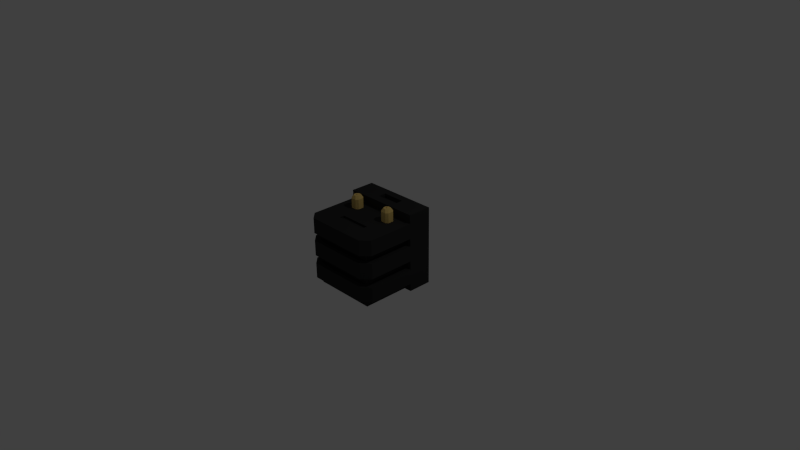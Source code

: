 # Source: radio.blend  (saved by Blender 2.79.0; exported with 4.5.12 LTS)
import bpy
from mathutils import Matrix  # noqa: F401  (used for matrix-valued properties, if any)

bpy.ops.wm.read_factory_settings(use_empty=True)
scene = bpy.context.scene
scene.name = 'Scene'

# ---- collections
col_collection_1 = bpy.data.collections.new('Collection 1'); scene.collection.children.link(col_collection_1)

# ---- materials (node trees are filled in below, after node groups)
mat_material_001 = bpy.data.materials.new('Material.001')
mat_material_001.alpha_threshold = 0.0
mat_material_001.use_transparent_shadow = False
mat_material_001.diffuse_color = (0.8, 0.5686, 0.1803, 1.0)
mat_material_001.roughness = 0.5
mat_material = bpy.data.materials.new('Material')
mat_material.alpha_threshold = 0.0
mat_material.use_transparent_shadow = False
mat_material.diffuse_color = (0.0291, 0.0291, 0.0291, 1.0)
mat_material.roughness = 0.5
mat_material.line_color = (0.0, 0.0, 0.0, 1.0)

# ---- material node trees

# ---- world
world_world = bpy.data.worlds.new('World'); scene.world = world_world
world_world.color = (0.05088, 0.05088, 0.05088)
world_world.use_sun_shadow = False
world_world.sun_shadow_jitter_overblur = 0.0
world_world.cycles.sampling_method = 'NONE'
world_world.cycles.sample_map_resolution = 256

# ---- cameras
cam_camera = bpy.data.cameras.new('Camera')
cam_camera.clip_end = 100.0
cam_camera.lens = 35.0
cam_camera.sensor_width = 32.0
cam_camera.sensor_height = 18.0
cam_camera.ortho_scale = 7.314
cam_camera.dof.focus_distance = 0.0
cam_camera.dof.aperture_fstop = 128.0

# ---- lights
light_lamp = bpy.data.lights.new('Lamp', 'POINT')
light_lamp.transmission_factor = 0.0
light_lamp.cutoff_distance = 30.0
light_lamp.energy = 100.0
light_lamp.shadow_buffer_clip_start = 1.001
light_lamp.shadow_soft_size = 0.1
light_lamp.shadow_maximum_resolution = 0.006
light_lamp.use_absolute_resolution = True
light_lamp.cycles.use_multiple_importance_sampling = False

# ---- meshes
me_cube_004 = bpy.data.meshes.new('Cube.004')
me_cube_004.from_pydata([(-0.1045, -0.1045, 2.646), (-0.1045, 0.1045, 2.646), (0.1045, -0.1045, 2.646), (0.1045, 0.1045, 2.646), (-0.1045, -0.1045, 2.758), (-0.1045, 0.1045, 2.758), (0.1045, -0.1045, 2.758), (0.1045, 0.1045, 2.758), (-0.5734, -1.0, -2.417), (-1.0, -0.5734, -2.417), (-0.5734, -1.0, 2.185), (-1.0, -0.5734, 2.185), (-0.6725, -0.2459, 2.646), (-0.2459, -0.6725, 2.646), (-0.3897, -0.3897, 2.646), (1.0, -0.5734, -2.417), (0.5734, -1.0, -2.417), (1.0, -0.5734, 2.185), (0.5734, -1.0, 2.185), (0.2459, -0.6725, 2.646), (0.6725, -0.2459, 2.646), (0.3897, -0.3897, 2.646), (0.5734, 1.0, -2.417), (1.0, 0.5734, -2.417), (0.5734, 1.0, 2.185), (1.0, 0.5734, 2.185), (0.6725, 0.2459, 2.646), (0.2459, 0.6725, 2.646), (0.3897, 0.3897, 2.646), (-1.0, 0.5734, -2.417), (-0.5734, 1.0, -2.417), (-1.0, 0.5734, 2.185), (-0.5734, 1.0, 2.185), (-0.2459, 0.6725, 2.646), (-0.6725, 0.2459, 2.646), (-0.3897, 0.3897, 2.646)], [], [(23, 25, 17, 15), (16, 18, 10, 8), (35, 34, 12, 14, 0, 1), (29, 30, 22, 23, 15, 16, 8, 9), (14, 13, 19, 21, 2, 0), (28, 27, 33, 35, 1, 3), (17, 25, 26, 20), (10, 18, 19, 13), (1, 0, 4, 5), (21, 20, 26, 28, 3, 2), (7, 5, 4, 6), (0, 2, 6, 4), (3, 1, 5, 7), (2, 3, 7, 6), (12, 13, 14), (8, 10, 11, 9), (10, 13, 12, 11), (31, 11, 12, 34), (19, 20, 21), (18, 16, 15, 17), (17, 20, 19, 18), (9, 11, 31, 29), (26, 27, 28), (25, 23, 22, 24), (26, 25, 24, 27), (24, 32, 33, 27), (33, 34, 35), (32, 30, 29, 31), (33, 32, 31, 34), (30, 32, 24, 22)])
me_cube_004.materials.append(mat_material_001)
me_cube_004.use_remesh_preserve_volume = False
me_cube_004.use_remesh_preserve_attributes = False
me_cube_004.use_mirror_vertex_groups = False
me_cube_004.update()
me_cube_001 = bpy.data.meshes.new('Cube.001')
me_cube_001.from_pydata([(-0.1045, -0.1045, 2.646), (-0.1045, 0.1045, 2.646), (0.1045, -0.1045, 2.646), (0.1045, 0.1045, 2.646), (-0.1045, -0.1045, 2.758), (-0.1045, 0.1045, 2.758), (0.1045, -0.1045, 2.758), (0.1045, 0.1045, 2.758), (-0.5734, -1.0, -2.417), (-1.0, -0.5734, -2.417), (-0.5734, -1.0, 2.185), (-1.0, -0.5734, 2.185), (-0.6725, -0.2459, 2.646), (-0.2459, -0.6725, 2.646), (-0.3897, -0.3897, 2.646), (1.0, -0.5734, -2.417), (0.5734, -1.0, -2.417), (1.0, -0.5734, 2.185), (0.5734, -1.0, 2.185), (0.2459, -0.6725, 2.646), (0.6725, -0.2459, 2.646), (0.3897, -0.3897, 2.646), (0.5734, 1.0, -2.417), (1.0, 0.5734, -2.417), (0.5734, 1.0, 2.185), (1.0, 0.5734, 2.185), (0.6725, 0.2459, 2.646), (0.2459, 0.6725, 2.646), (0.3897, 0.3897, 2.646), (-1.0, 0.5734, -2.417), (-0.5734, 1.0, -2.417), (-1.0, 0.5734, 2.185), (-0.5734, 1.0, 2.185), (-0.2459, 0.6725, 2.646), (-0.6725, 0.2459, 2.646), (-0.3897, 0.3897, 2.646)], [], [(23, 25, 17, 15), (16, 18, 10, 8), (35, 34, 12, 14, 0, 1), (29, 30, 22, 23, 15, 16, 8, 9), (14, 13, 19, 21, 2, 0), (28, 27, 33, 35, 1, 3), (17, 25, 26, 20), (10, 18, 19, 13), (1, 0, 4, 5), (21, 20, 26, 28, 3, 2), (7, 5, 4, 6), (0, 2, 6, 4), (3, 1, 5, 7), (2, 3, 7, 6), (12, 13, 14), (8, 10, 11, 9), (10, 13, 12, 11), (31, 11, 12, 34), (19, 20, 21), (18, 16, 15, 17), (17, 20, 19, 18), (9, 11, 31, 29), (26, 27, 28), (25, 23, 22, 24), (26, 25, 24, 27), (24, 32, 33, 27), (33, 34, 35), (32, 30, 29, 31), (33, 32, 31, 34), (30, 32, 24, 22)])
me_cube_001.materials.append(mat_material_001)
me_cube_001.use_remesh_preserve_volume = False
me_cube_001.use_remesh_preserve_attributes = False
me_cube_001.use_mirror_vertex_groups = False
me_cube_001.update()
me_cube = bpy.data.meshes.new('Cube')
me_cube.from_pydata([(-1.0, 1.0, -1.0), (1.0, 1.0, -1.0), (-1.0, 1.0, 1.0), (1.0, 1.0, 1.0), (1.0, 0.3913, -1.0), (-1.0, 0.3913, -1.0), (1.0, 0.3913, 1.0), (-1.0, 0.3913, 1.0), (-1.0, 1.0, -0.8029), (1.0, 1.0, -0.8029), (1.0, 0.3913, -0.8029), (-1.0, 0.3913, -0.8029), (-1.0, 1.0, -0.4103), (1.0, 1.0, -0.4103), (1.0, 0.3913, -0.4103), (-1.0, 0.3913, -0.4103), (-1.0, 1.0, -0.1995), (1.0, 1.0, -0.1995), (1.0, 0.3913, -0.1995), (-1.0, 0.3913, -0.1995), (-1.0, 1.0, 0.1954), (1.0, 1.0, 0.1954), (1.0, 0.3913, 0.1954), (-1.0, 0.3913, 0.1954), (-1.0, 1.0, 0.3929), (1.0, 1.0, 0.3929), (1.0, 0.3913, 0.3929), (-1.0, 0.3913, 0.3929), (-1.0, 1.0, 0.7853), (1.0, 1.0, 0.7853), (1.0, 0.3913, 0.7853), (-1.0, 0.3913, 0.7853), (0.8042, -0.8112, -1.0), (-0.8042, -0.8112, -1.0), (0.8042, 0.3834, -1.0), (-0.8042, 0.3835, -1.0), (0.8042, -0.8112, -0.8029), (0.8042, 0.3834, -0.8029), (-0.8042, 0.3835, -0.8029), (0.8039, 0.3856, -0.4103), (-0.8039, 0.3856, -0.4103), (0.8039, 0.3856, -0.1995), (-0.8039, 0.3856, -0.1995), (0.8035, 0.3853, 0.1954), (-0.8035, 0.3853, 0.1954), (0.8035, 0.3853, 0.3929), (-0.8035, 0.3853, 0.3929), (0.1965, 1.0, -1.0), (0.1965, 1.0, 1.0), (0.1965, 0.3913, 1.0), (0.1965, 0.3913, -1.0), (0.1965, 1.0, -0.8029), (0.1965, -1.0, -0.8029), (0.1965, 1.0, -0.4103), (0.1965, -1.0, -0.4103), (0.1965, 1.0, -0.1995), (0.1965, -1.0, -0.1995), (0.1965, 1.0, 0.1954), (0.1965, -1.0, 0.1954), (0.1965, 1.0, 0.3929), (0.1965, -1.0, 0.3929), (0.1965, 1.0, 0.7853), (0.1965, -1.0, 0.7853), (0.158, -0.8112, -1.0), (0.158, 0.3834, -1.0), (0.158, -0.8112, -0.8029), (0.1579, -0.8032, -0.4103), (0.1579, -0.8032, -0.1995), (0.1579, -0.803, 0.1954), (0.1579, -0.803, 0.3929), (0.1965, 0.3913, 0.7853), (-0.1948, 0.3913, 1.0), (-0.1948, -1.0, -0.8029), (-0.1948, -1.0, -0.4103), (-0.1948, -1.0, -0.1995), (-0.1948, -1.0, 0.1954), (-0.1948, -1.0, 0.3929), (-0.1948, -1.0, 0.7853), (-0.1566, -0.8112, -1.0), (-0.1566, -0.8112, -0.8029), (-0.1566, -0.8032, -0.4103), (-0.1566, -0.8032, -0.1995), (-0.1565, -0.803, 0.1954), (-0.1565, -0.803, 0.3929), (-0.1948, 0.3913, 0.7853), (-0.1948, 1.0, -1.0), (-0.1948, 1.0, 1.0), (-0.1948, 0.3913, -1.0), (-0.1948, 1.0, -0.8029), (-0.1948, 1.0, -0.4103), (-0.1948, 1.0, -0.1995), (-0.1948, 1.0, 0.1954), (-0.1948, 1.0, 0.3929), (-0.1948, 1.0, 0.7853), (-0.1566, 0.3834, -1.0), (-1.0, 0.1975, -0.8029), (1.0, 0.1975, -0.8029), (1.0, 0.1975, -0.4103), (-1.0, 0.1975, -0.4103), (1.0, 0.1975, -0.1995), (-1.0, 0.1975, -0.1995), (1.0, 0.1975, 0.1954), (-1.0, 0.1975, 0.1954), (1.0, 0.1975, 0.3929), (-1.0, 0.1975, 0.3929), (1.0, 0.1975, 0.7853), (-1.0, 0.1975, 0.7853), (0.8042, 0.2171, -1.0), (-0.8042, 0.2171, -1.0), (-0.8042, 0.2171, -0.8029), (0.8042, 0.2171, -0.8029), (0.8039, 0.22, -0.4103), (-0.8039, 0.22, -0.4103), (0.8039, 0.22, -0.1995), (-0.8039, 0.22, -0.1995), (0.8035, 0.2198, 0.1954), (-0.8035, 0.2198, 0.1954), (0.8035, 0.2198, 0.3929), (-0.8035, 0.2198, 0.3929), (0.158, 0.2171, -1.0), (-0.1566, 0.2171, -1.0), (-1.0, -0.8058, -0.4103), (1.0, -0.8058, -0.1995), (1.0, -0.8058, 0.3929), (-1.0, -0.8058, 0.3929), (1.0, -0.8058, 0.7853), (-1.0, -0.8058, 0.7853), (0.8042, -0.6444, -1.0), (-0.8042, -0.6444, -1.0), (-0.8042, -0.6444, -0.8029), (0.8042, -0.6444, -0.8029), (0.8039, -0.6373, -0.4103), (-0.8039, -0.6373, -0.4103), (0.8039, -0.6373, -0.1995), (-0.8039, -0.6373, -0.1995), (0.8035, -0.6371, 0.1954), (-0.8035, -0.6371, 0.1954), (0.8035, -0.6371, 0.3929), (-0.8035, -0.6371, 0.3929), (0.158, -0.6444, -1.0), (-0.1566, -0.6444, -1.0), (-0.7987, 0.3913, 1.0), (-0.7987, -1.0, -0.8029), (-0.7987, -1.0, -0.4103), (-0.7987, -1.0, -0.1995), (-0.7987, -1.0, 0.1954), (-0.6423, -0.8112, -1.0), (-0.6423, -0.8112, -0.8029), (-0.6421, -0.8032, -0.4103), (-0.6421, -0.8032, -0.1995), (-0.6418, -0.803, 0.1954), (-0.6418, -0.803, 0.3929), (-0.7987, 0.3913, 0.7853), (-0.7987, 1.0, -1.0), (-0.7987, 1.0, 1.0), (-0.7987, 0.3913, -1.0), (-0.7987, 1.0, -0.8029), (-0.7987, 1.0, -0.4103), (-0.7987, 1.0, -0.1995), (-0.7987, 1.0, 0.1954), (-0.7987, 1.0, 0.3929), (-0.7987, 1.0, 0.7853), (-0.6423, 0.3835, -1.0), (-0.6423, 0.2171, -1.0), (-0.6423, -0.6444, -1.0), (0.7959, 1.0, -1.0), (0.7959, 1.0, 1.0), (0.7959, 0.3913, -1.0), (0.7959, 1.0, -0.8029), (0.7959, 1.0, -0.4103), (0.7959, 1.0, -0.1995), (0.7959, 1.0, 0.1954), (0.7959, 1.0, 0.3929), (0.7959, 1.0, 0.7853), (0.6401, 0.3834, -1.0), (0.7959, 0.3913, 1.0), (0.7959, -1.0, -0.8029), (0.7959, -1.0, -0.4103), (0.7959, -1.0, -0.1995), (0.7959, -1.0, 0.1954), (0.6401, -0.8112, -1.0), (0.6401, -0.8112, -0.8029), (0.6398, -0.8032, -0.4103), (0.6398, -0.8032, -0.1995), (0.6396, -0.803, 0.1954), (0.6396, -0.803, 0.3929), (0.7959, 0.3913, 0.7853), (0.6401, 0.2171, -1.0), (0.6401, -0.6444, -1.0), (1.0, -0.8058, -0.8029), (-1.0, -0.8058, -0.8029), (-0.8043, -0.8112, -0.8029), (1.0, -0.8058, -0.4103), (0.8039, -0.8033, -0.4103), (-0.8039, -0.8033, -0.4103), (0.8039, -0.8033, -0.1995), (-1.0, -0.8058, -0.1995), (-0.8039, -0.8033, -0.1995), (1.0, -0.8058, 0.1954), (0.8036, -0.803, 0.1954), (-1.0, -0.8058, 0.1954), (-0.8036, -0.803, 0.1954), (0.7959, -1.0, 0.3929), (0.8036, -0.803, 0.3929), (-0.7987, -1.0, 0.3929), (-0.8036, -0.803, 0.3929), (0.7959, -1.0, 0.7853), (-0.7987, -1.0, 0.7853), (0.7944, 0.1975, 0.7853), (0.198, 0.1975, 0.7853), (-0.1952, 0.1975, 0.7853), (-0.8021, 0.1975, 0.7853), (-1.0, 0.1975, 0.7853), (-0.8023, -0.8058, 0.7853), (-0.192, -0.8058, 0.7853), (0.1956, -0.8058, 0.7853), (0.7992, -0.8058, 0.7853), (1.0, 0.6034, -1.0), (-1.0, 0.6034, -1.0), (1.0, 0.6034, 1.0), (-1.0, 0.6034, 1.0), (1.0, 0.6034, -0.8029), (-1.0, 0.6034, -0.8029), (1.0, 0.6034, -0.4103), (-1.0, 0.6034, -0.4103), (1.0, 0.6034, -0.1995), (-1.0, 0.6034, -0.1995), (1.0, 0.6034, 0.1954), (-1.0, 0.6034, 0.1954), (1.0, 0.6034, 0.3929), (-1.0, 0.6034, 0.3929), (1.0, 0.6034, 0.7853), (-1.0, 0.6034, 0.7853), (0.2943, 0.6034, 1.0), (0.1965, 0.6034, -1.0), (-0.2926, 0.6034, 1.0), (-0.1948, 0.6034, -1.0), (-0.7987, 0.6034, 1.0), (-0.7987, 0.6034, -1.0), (0.7959, 0.6034, -1.0), (0.7959, 0.6034, 1.0), (1.0, 0.8017, -1.0), (-1.0, 0.8017, -1.0), (1.0, 0.8017, 1.0), (-1.0, 0.8017, 1.0), (1.0, 0.8017, -0.8029), (-1.0, 0.8017, -0.8029), (1.0, 0.8017, -0.4103), (-1.0, 0.8017, -0.4103), (1.0, 0.8017, -0.1995), (-1.0, 0.8017, -0.1995), (1.0, 0.8017, 0.1954), (-1.0, 0.8017, 0.1954), (1.0, 0.8017, 0.3929), (-1.0, 0.8017, 0.3929), (1.0, 0.8017, 0.7853), (-1.0, 0.8017, 0.7853), (0.1965, 0.8017, -1.0), (-0.1948, 0.8017, -1.0), (-0.7987, 0.8017, -1.0), (0.7959, 0.8017, -1.0), (0.2943, 0.8017, 1.0), (-0.2926, 0.8017, 1.0), (-0.7987, 0.8017, 1.0), (0.7959, 0.8017, 1.0), (0.2943, 0.6034, 0.9), (-0.2926, 0.6034, 0.9), (0.2943, 0.8017, 0.9), (-0.2926, 0.8017, 0.9), (-1.0, -0.5356, -0.4103), (1.0, -0.5356, -0.1995), (1.0, -0.5356, 0.3929), (-1.0, -0.5356, 0.3929), (1.0, -0.5356, 0.7853), (-1.0, -0.5356, 0.7853), (0.8042, -0.4125, -1.0), (-0.8042, -0.4125, -1.0), (-0.8042, -0.4125, -0.8029), (0.8042, -0.4125, -0.8029), (0.8039, -0.4065, -0.4103), (-0.8039, -0.4065, -0.4103), (0.8039, -0.4065, -0.1995), (-0.8039, -0.4065, -0.1995), (0.8035, -0.4064, 0.1954), (-0.8035, -0.4064, 0.1954), (0.8035, -0.4064, 0.3929), (-0.8035, -0.4064, 0.3929), (0.158, -0.4125, -1.0), (-0.1566, -0.4125, -1.0), (-0.6423, -0.4125, -1.0), (0.6401, -0.4125, -1.0), (-1.0, -0.5356, -0.8029), (1.0, -0.5356, -0.8029), (1.0, -0.5356, -0.4103), (-1.0, -0.5356, -0.1995), (1.0, -0.5356, 0.1954), (-1.0, -0.5356, 0.1954), (0.7979, -0.5356, 0.7853), (0.406, -0.5356, 0.7853), (-0.4025, -0.5356, 0.7853), (-0.8023, -0.5356, 0.7853), (-1.0, -0.4085, -0.4103), (1.0, -0.4085, -0.1995), (1.0, -0.4085, 0.3929), (-1.0, -0.4085, 0.3929), (1.0, -0.4085, 0.7853), (-1.0, -0.4085, 0.7853), (0.8042, -0.3033, -1.0), (-0.8042, -0.3033, -1.0), (-0.8042, -0.3033, -0.8029), (0.8042, -0.3033, -0.8029), (0.8039, -0.2978, -0.4103), (-0.8039, -0.2978, -0.4103), (0.8039, -0.2978, -0.1995), (-0.8039, -0.2978, -0.1995), (0.8035, -0.2978, 0.1954), (-0.8035, -0.2978, 0.1954), (0.8035, -0.2978, 0.3929), (-0.8035, -0.2978, 0.3929), (0.158, -0.3033, -1.0), (-0.1566, -0.3033, -1.0), (-0.6423, -0.3033, -1.0), (0.6401, -0.3033, -1.0), (-1.0, -0.4085, -0.8029), (1.0, -0.4085, -0.8029), (1.0, -0.4085, -0.4103), (-1.0, -0.4085, -0.1995), (1.0, -0.4085, 0.1954), (-1.0, -0.4085, 0.1954), (-0.8022, -0.4085, 0.7853), (0.7973, -0.4085, 0.7853), (0.4067, -0.4085, 0.7853), (-0.4034, -0.4085, 0.7853), (0.406, -0.5356, 0.7349), (-0.4025, -0.5356, 0.7349), (0.4067, -0.4085, 0.7349), (-0.4034, -0.4085, 0.7349)], [], [(259, 242, 0, 153), (263, 154, 2, 244), (256, 244, 2, 28), (173, 166, 3, 29), (245, 241, 1, 9), (95, 11, 38, 109), (11, 5, 35, 38), (167, 4, 34, 174), (97, 96, 10, 14), (247, 245, 9, 13), (165, 168, 9, 1), (242, 246, 8, 0), (249, 247, 13, 17), (95, 98, 15, 11), (168, 169, 13, 9), (246, 248, 12, 8), (101, 99, 18, 22), (251, 249, 17, 21), (169, 170, 17, 13), (248, 250, 16, 12), (253, 251, 21, 25), (104, 27, 46, 118), (100, 102, 23, 19), (170, 171, 21, 17), (250, 252, 20, 16), (105, 103, 26, 30), (255, 253, 25, 29), (171, 172, 25, 21), (252, 254, 24, 20), (243, 255, 29, 3), (104, 106, 31, 27), (172, 173, 29, 25), (254, 256, 28, 24), (110, 107, 34, 37), (163, 108, 35, 162), (108, 109, 38, 35), (4, 10, 37, 34), (113, 111, 39, 41), (112, 114, 42, 40), (100, 19, 42, 114), (97, 14, 39, 111), (14, 18, 41, 39), (19, 15, 40, 42), (117, 115, 43, 45), (116, 118, 46, 44), (101, 22, 43, 115), (22, 26, 45, 43), (27, 23, 44, 46), (152, 141, 7, 31), (186, 175, 49, 70), (184, 185, 69, 68), (182, 183, 67, 66), (176, 52, 65, 181), (180, 181, 65, 63), (187, 119, 64, 174), (92, 93, 61, 59), (91, 92, 59, 57), (75, 58, 68, 82), (178, 179, 58, 56), (90, 91, 57, 55), (178, 56, 67, 183), (89, 90, 55, 53), (176, 177, 54, 52), (88, 89, 53, 51), (73, 54, 66, 80), (85, 88, 51, 47), (87, 50, 64, 94), (93, 86, 48, 61), (264, 166, 48, 261), (260, 257, 47, 165), (161, 154, 86, 93), (155, 87, 94, 162), (153, 156, 88, 85), (143, 73, 80, 148), (156, 157, 89, 88), (157, 158, 90, 89), (158, 159, 91, 90), (145, 75, 82, 150), (159, 160, 92, 91), (160, 161, 93, 92), (70, 49, 71, 84), (300, 213, 214, 299), (60, 76, 83, 69), (68, 69, 83, 82), (66, 67, 81, 80), (52, 72, 79, 65), (63, 65, 79, 78), (119, 120, 94, 64), (60, 62, 77, 76), (56, 58, 75, 74), (56, 74, 81, 67), (52, 54, 73, 72), (261, 48, 86, 262), (257, 258, 85, 47), (319, 320, 120, 119), (305, 105, 208, 330), (322, 319, 119, 187), (26, 103, 117, 45), (316, 318, 118, 116), (317, 315, 115, 117), (18, 99, 113, 41), (312, 314, 114, 112), (313, 311, 111, 113), (308, 309, 109, 108), (321, 308, 108, 163), (310, 307, 107, 110), (304, 306, 106, 104), (23, 102, 116, 44), (305, 303, 103, 105), (304, 104, 118, 318), (15, 98, 112, 40), (10, 96, 110, 37), (36, 32, 127, 130), (146, 33, 128, 164), (180, 63, 139, 188), (63, 78, 140, 139), (30, 186, 208, 105), (271, 123, 137, 285), (270, 122, 133, 281), (269, 121, 132, 280), (78, 146, 164, 140), (320, 321, 163, 120), (84, 152, 211, 210), (24, 28, 161, 160), (20, 24, 160, 159), (16, 20, 159, 158), (12, 16, 158, 157), (8, 12, 157, 156), (0, 8, 156, 153), (5, 155, 162, 35), (28, 2, 154, 161), (84, 71, 141, 152), (82, 83, 151, 150), (80, 81, 149, 148), (72, 142, 147, 79), (78, 79, 147, 146), (120, 163, 162, 94), (74, 75, 145, 144), (74, 144, 149, 81), (72, 73, 143, 142), (262, 86, 154, 263), (258, 259, 153, 85), (32, 180, 188, 127), (307, 322, 187, 107), (241, 260, 165, 1), (243, 3, 166, 264), (107, 187, 174, 34), (32, 36, 181, 180), (30, 6, 175, 186), (59, 61, 173, 172), (57, 59, 172, 171), (58, 179, 184, 68), (55, 57, 171, 170), (53, 55, 170, 169), (51, 53, 169, 168), (54, 177, 182, 66), (47, 51, 168, 165), (50, 167, 174, 64), (61, 48, 166, 173), (331, 209, 210, 332), (70, 84, 210, 209), (207, 77, 214, 213), (193, 192, 131), (122, 195, 133), (199, 198, 135), (146, 147, 191, 33), (191, 190, 129), (148, 149, 197, 194), (150, 151, 205, 201), (205, 124, 138), (206, 125, 216), (202, 60, 69, 185), (202, 206, 62, 60), (327, 101, 115, 315), (325, 97, 111, 311), (326, 100, 114, 314), (326, 328, 102, 100), (327, 302, 99, 101), (323, 301, 98, 95), (325, 324, 96, 97), (323, 95, 109, 309), (177, 193, 182), (36, 176, 181), (142, 191, 147), (195, 178, 183), (197, 196, 134), (203, 202, 185), (204, 205, 151), (33, 191, 129, 128), (195, 193, 131, 133), (194, 197, 134, 132), (179, 199, 184), (194, 143, 148), (203, 199, 135, 137), (201, 205, 138, 136), (201, 145, 150), (296, 200, 136, 284), (292, 189, 130, 278), (200, 201, 136), (121, 194, 132), (77, 62, 215, 214), (76, 204, 151, 83), (76, 77, 207, 204), (144, 197, 149), (123, 203, 137), (193, 195, 183, 182), (199, 203, 185, 184), (306, 329, 211, 212, 106), (189, 176, 36), (142, 190, 191), (177, 192, 193), (121, 143, 194), (122, 178, 195), (144, 196, 197), (179, 198, 199), (200, 145, 201), (123, 202, 203), (204, 124, 205), (189, 192, 177, 176), (142, 143, 121, 190), (122, 198, 179, 178), (144, 145, 200, 196), (123, 125, 206, 202), (204, 207, 126, 124), (189, 36, 130), (106, 212, 211, 152, 31), (186, 70, 209, 208), (126, 207, 213), (62, 206, 216, 215), (330, 208, 209, 331), (6, 219, 240, 175), (4, 167, 239, 217), (87, 155, 238, 236), (71, 235, 237, 141), (50, 87, 236, 234), (49, 233, 235, 71), (167, 50, 234, 239), (175, 240, 233, 49), (27, 31, 232, 230), (6, 30, 231, 219), (23, 27, 230, 228), (30, 26, 229, 231), (19, 23, 228, 226), (26, 22, 227, 229), (15, 19, 226, 224), (22, 18, 225, 227), (11, 15, 224, 222), (18, 14, 223, 225), (5, 11, 222, 218), (14, 10, 221, 223), (10, 4, 217, 221), (31, 7, 220, 232), (141, 237, 220, 7), (155, 5, 218, 238), (219, 243, 264, 240), (217, 239, 260, 241), (236, 238, 259, 258), (235, 262, 263, 237), (234, 236, 258, 257), (261, 262, 268, 267), (239, 234, 257, 260), (240, 264, 261, 233), (230, 232, 256, 254), (219, 231, 255, 243), (228, 230, 254, 252), (231, 229, 253, 255), (226, 228, 252, 250), (229, 227, 251, 253), (224, 226, 250, 248), (227, 225, 249, 251), (222, 224, 248, 246), (225, 223, 247, 249), (218, 222, 246, 242), (223, 221, 245, 247), (221, 217, 241, 245), (232, 220, 244, 256), (237, 263, 244, 220), (238, 218, 242, 259), (265, 267, 268, 266), (262, 235, 266, 268), (235, 233, 265, 266), (233, 261, 267, 265), (216, 297, 298, 215), (126, 213, 300, 274), (324, 292, 278, 310), (328, 296, 284, 316), (190, 291, 277, 129), (192, 189, 292, 293), (190, 121, 269, 291), (198, 122, 270, 295), (196, 200, 296, 294), (196, 294, 282, 134), (192, 293, 279, 131), (198, 295, 283, 135), (215, 298, 299, 214), (127, 188, 290, 275), (140, 164, 289, 288), (301, 269, 280, 312), (302, 270, 281, 313), (303, 271, 285, 317), (124, 272, 286, 138), (125, 123, 271, 273), (124, 126, 274, 272), (130, 127, 275, 278), (164, 128, 276, 289), (128, 129, 277, 276), (133, 131, 279, 281), (132, 134, 282, 280), (137, 135, 283, 285), (136, 138, 286, 284), (188, 139, 287, 290), (125, 273, 297, 216), (139, 140, 288, 287), (329, 300, 299, 332), (211, 329, 332, 210), (103, 303, 317, 117), (99, 302, 313, 113), (98, 301, 312, 112), (102, 328, 316, 116), (96, 324, 310, 110), (297, 330, 331, 298), (274, 300, 329, 306), (291, 323, 309, 277), (293, 292, 324, 325), (291, 269, 301, 323), (295, 270, 302, 327), (294, 296, 328, 326), (294, 326, 314, 282), (293, 325, 311, 279), (295, 327, 315, 283), (331, 332, 336, 335), (275, 290, 322, 307), (288, 289, 321, 320), (272, 304, 318, 286), (273, 271, 303, 305), (272, 274, 306, 304), (278, 275, 307, 310), (289, 276, 308, 321), (276, 277, 309, 308), (281, 279, 311, 313), (280, 282, 314, 312), (285, 283, 315, 317), (284, 286, 318, 316), (290, 287, 319, 322), (273, 305, 330, 297), (287, 288, 320, 319), (333, 335, 336, 334), (299, 298, 333, 334), (298, 331, 335, 333), (332, 299, 334, 336)])
me_cube.materials.append(mat_material)
me_cube.use_remesh_preserve_volume = False
me_cube.use_remesh_preserve_attributes = False
me_cube.use_mirror_vertex_groups = False
me_cube.update()

# ---- objects
ob_cube_002 = bpy.data.objects.new('Cube.002', me_cube_004)
ob_cube_001 = bpy.data.objects.new('Cube.001', me_cube_001)
ob_cube = bpy.data.objects.new('Cube', me_cube)
ob_lamp = bpy.data.objects.new('Lamp', light_lamp)
ob_camera = bpy.data.objects.new('Camera', cam_camera)

# ---- transforms, parenting, visibility, modifiers, constraints
ob_cube_002.location = (0.7538, -0.4344, 0.8386)
ob_cube_002.scale = (0.06128, 0.06128, 0.08171)
ob_cube_002.lineart.crease_threshold = 0.0
ob_cube_001.location = (0.2328, -0.4344, 0.8386)
ob_cube_001.scale = (0.06128, 0.06128, 0.08171)
ob_cube_001.lineart.crease_threshold = 0.0
ob_cube.location = (0.5, -0.5, 0.5)
ob_cube.scale = (0.5, 0.5, 0.5)
ob_cube.lock_rotations_4d = False
ob_cube.empty_display_type = 'ARROWS'
ob_cube.lineart.crease_threshold = 0.0
ob_lamp.location = (4.076, 1.005, 5.904)
ob_lamp.rotation_euler = (0.6503, 0.05522, 1.866)
ob_lamp.lock_rotations_4d = False
ob_lamp.empty_display_type = 'ARROWS'
ob_lamp.color = (0.0, 0.0, 0.0, 0.0)
ob_lamp.lineart.crease_threshold = 0.0
ob_camera.location = (7.481, -6.508, 5.344)
ob_camera.rotation_euler = (1.109, 0.01082, 0.8149)
ob_camera.lock_rotations_4d = False
ob_camera.empty_display_type = 'ARROWS'
ob_camera.color = (0.0, 0.0, 0.0, 0.0)
ob_camera.display_type = 'WIRE'
ob_camera.lineart.crease_threshold = 0.0

# ---- collection membership
col_collection_1.objects.link(ob_cube_002)
col_collection_1.objects.link(ob_cube_001)
col_collection_1.objects.link(ob_cube)
col_collection_1.objects.link(ob_lamp)
col_collection_1.objects.link(ob_camera)

# ---- scene / render settings (as saved in the file)
scene.camera = ob_camera
scene.frame_start = 1; scene.frame_end = 250; scene.frame_set(1)
scene.render.engine = 'BLENDER_EEVEE_NEXT'
scene.render.resolution_percentage = 50
scene.render.dither_intensity = 0.0
scene.cycles.use_denoising = False
scene.cycles.samples = 10
scene.cycles.sampling_pattern = 'TABULATED_SOBOL'
scene.cycles.light_sampling_threshold = 0.0
scene.cycles.use_adaptive_sampling = False
scene.cycles.use_light_tree = False
scene.cycles.blur_glossy = 0.0
scene.cycles.pixel_filter_type = 'GAUSSIAN'
scene.cycles.sample_clamp_indirect = 0.0
scene.view_settings.view_transform = 'Standard'
bpy.context.view_layer.update()
